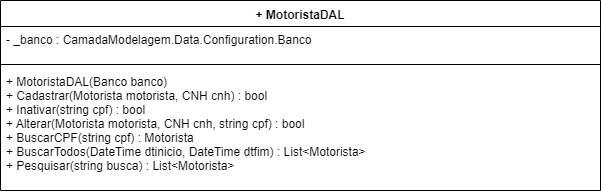

The diagram above was exported from draw.io. Its source (the exported page's mxGraphModel, read from the mxfile embedded in the PNG):
<mxGraphModel dx="1132" dy="349" grid="1" gridSize="10" guides="1" tooltips="1" connect="1" arrows="1" fold="1" page="1" pageScale="1" pageWidth="1169" pageHeight="827" math="0" shadow="0">
  <root>
    <mxCell id="0" />
    <mxCell id="1" parent="0" />
    <mxCell id="MYMX8F3CuHnzxPZbWVWI-5" value="+ MotoristaDAL" style="swimlane;fontStyle=1;align=center;verticalAlign=top;childLayout=stackLayout;horizontal=1;startSize=26;horizontalStack=0;resizeParent=1;resizeParentMax=0;resizeLast=0;collapsible=1;marginBottom=0;" parent="1" vertex="1">
      <mxGeometry x="10" y="70" width="600" height="190" as="geometry" />
    </mxCell>
    <mxCell id="MYMX8F3CuHnzxPZbWVWI-6" value="- _banco : CamadaModelagem.Data.Configuration.Banco" style="text;strokeColor=none;fillColor=none;align=left;verticalAlign=top;spacingLeft=4;spacingRight=4;overflow=hidden;rotatable=0;points=[[0,0.5],[1,0.5]];portConstraint=eastwest;" parent="MYMX8F3CuHnzxPZbWVWI-5" vertex="1">
      <mxGeometry y="26" width="600" height="34" as="geometry" />
    </mxCell>
    <mxCell id="MYMX8F3CuHnzxPZbWVWI-7" value="" style="line;strokeWidth=1;fillColor=none;align=left;verticalAlign=middle;spacingTop=-1;spacingLeft=3;spacingRight=3;rotatable=0;labelPosition=right;points=[];portConstraint=eastwest;" parent="MYMX8F3CuHnzxPZbWVWI-5" vertex="1">
      <mxGeometry y="60" width="600" height="8" as="geometry" />
    </mxCell>
    <mxCell id="MYMX8F3CuHnzxPZbWVWI-8" value="+ MotoristaDAL(Banco banco)&#10;+ Cadastrar(Motorista motorista, CNH cnh) : bool&#10;+ Inativar(string cpf) : bool&#10;+ Alterar(Motorista motorista, CNH cnh, string cpf) : bool&#10;+ BuscarCPF(string cpf) : Motorista&#10;+ BuscarTodos(DateTime dtinicio, DateTime dtfim) : List&lt;Motorista&gt;&#10;+ Pesquisar(string busca) : List&lt;Motorista&gt;&#10; &#10;" style="text;strokeColor=none;fillColor=none;align=left;verticalAlign=top;spacingLeft=4;spacingRight=4;overflow=hidden;rotatable=0;points=[[0,0.5],[1,0.5]];portConstraint=eastwest;" parent="MYMX8F3CuHnzxPZbWVWI-5" vertex="1">
      <mxGeometry y="68" width="600" height="122" as="geometry" />
    </mxCell>
  </root>
</mxGraphModel>